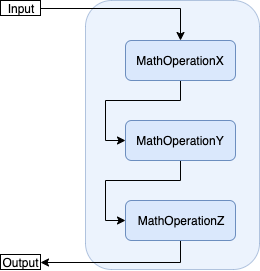

The diagram above was exported from draw.io. Its source (the exported page's mxGraphModel, read from the mxfile embedded in the PNG):
<mxGraphModel dx="932" dy="666" grid="1" gridSize="10" guides="1" tooltips="1" connect="1" arrows="1" fold="1" page="1" pageScale="1" pageWidth="827" pageHeight="1169" math="0" shadow="0">
  <root>
    <mxCell id="0" />
    <mxCell id="1" parent="0" />
    <mxCell id="oXvsTMeQRYNslCRV7o08-234" value="" style="rounded=1;whiteSpace=wrap;html=1;fillColor=#dae8fc;strokeColor=#6c8ebf;opacity=50;" vertex="1" parent="1">
      <mxGeometry x="135" y="230" width="174" height="269" as="geometry" />
    </mxCell>
    <mxCell id="oXvsTMeQRYNslCRV7o08-10" style="edgeStyle=orthogonalEdgeStyle;rounded=0;orthogonalLoop=1;jettySize=auto;html=1;entryX=0;entryY=0.5;entryDx=0;entryDy=0;" edge="1" parent="1" source="oXvsTMeQRYNslCRV7o08-1" target="oXvsTMeQRYNslCRV7o08-4">
      <mxGeometry relative="1" as="geometry" />
    </mxCell>
    <mxCell id="oXvsTMeQRYNslCRV7o08-1" value="MathOperationX" style="rounded=1;whiteSpace=wrap;html=1;fillColor=#dae8fc;strokeColor=#6c8ebf;" vertex="1" parent="1">
      <mxGeometry x="175" y="270" width="110" height="40" as="geometry" />
    </mxCell>
    <mxCell id="oXvsTMeQRYNslCRV7o08-9" style="edgeStyle=orthogonalEdgeStyle;rounded=0;orthogonalLoop=1;jettySize=auto;html=1;exitX=1;exitY=0.5;exitDx=0;exitDy=0;entryX=0.5;entryY=0;entryDx=0;entryDy=0;" edge="1" parent="1" source="oXvsTMeQRYNslCRV7o08-2" target="oXvsTMeQRYNslCRV7o08-1">
      <mxGeometry relative="1" as="geometry" />
    </mxCell>
    <mxCell id="oXvsTMeQRYNslCRV7o08-2" value="Input" style="rounded=0;whiteSpace=wrap;html=1;" vertex="1" parent="1">
      <mxGeometry x="50" y="230" width="40" height="15" as="geometry" />
    </mxCell>
    <mxCell id="oXvsTMeQRYNslCRV7o08-11" style="edgeStyle=orthogonalEdgeStyle;rounded=0;orthogonalLoop=1;jettySize=auto;html=1;entryX=0;entryY=0.5;entryDx=0;entryDy=0;" edge="1" parent="1" source="oXvsTMeQRYNslCRV7o08-4" target="oXvsTMeQRYNslCRV7o08-5">
      <mxGeometry relative="1" as="geometry" />
    </mxCell>
    <mxCell id="oXvsTMeQRYNslCRV7o08-4" value="MathOperationY" style="rounded=1;whiteSpace=wrap;html=1;fillColor=#dae8fc;strokeColor=#6c8ebf;" vertex="1" parent="1">
      <mxGeometry x="175" y="350" width="110" height="40" as="geometry" />
    </mxCell>
    <mxCell id="oXvsTMeQRYNslCRV7o08-12" style="edgeStyle=orthogonalEdgeStyle;rounded=0;orthogonalLoop=1;jettySize=auto;html=1;entryX=1;entryY=0.5;entryDx=0;entryDy=0;exitX=0.5;exitY=1;exitDx=0;exitDy=0;" edge="1" parent="1" source="oXvsTMeQRYNslCRV7o08-5" target="oXvsTMeQRYNslCRV7o08-6">
      <mxGeometry relative="1" as="geometry" />
    </mxCell>
    <mxCell id="oXvsTMeQRYNslCRV7o08-5" value="MathOperationZ" style="rounded=1;whiteSpace=wrap;html=1;fillColor=#dae8fc;strokeColor=#6c8ebf;" vertex="1" parent="1">
      <mxGeometry x="175" y="430" width="110" height="40" as="geometry" />
    </mxCell>
    <mxCell id="oXvsTMeQRYNslCRV7o08-6" value="Output" style="rounded=0;whiteSpace=wrap;html=1;" vertex="1" parent="1">
      <mxGeometry x="50" y="484" width="40" height="15" as="geometry" />
    </mxCell>
  </root>
</mxGraphModel>